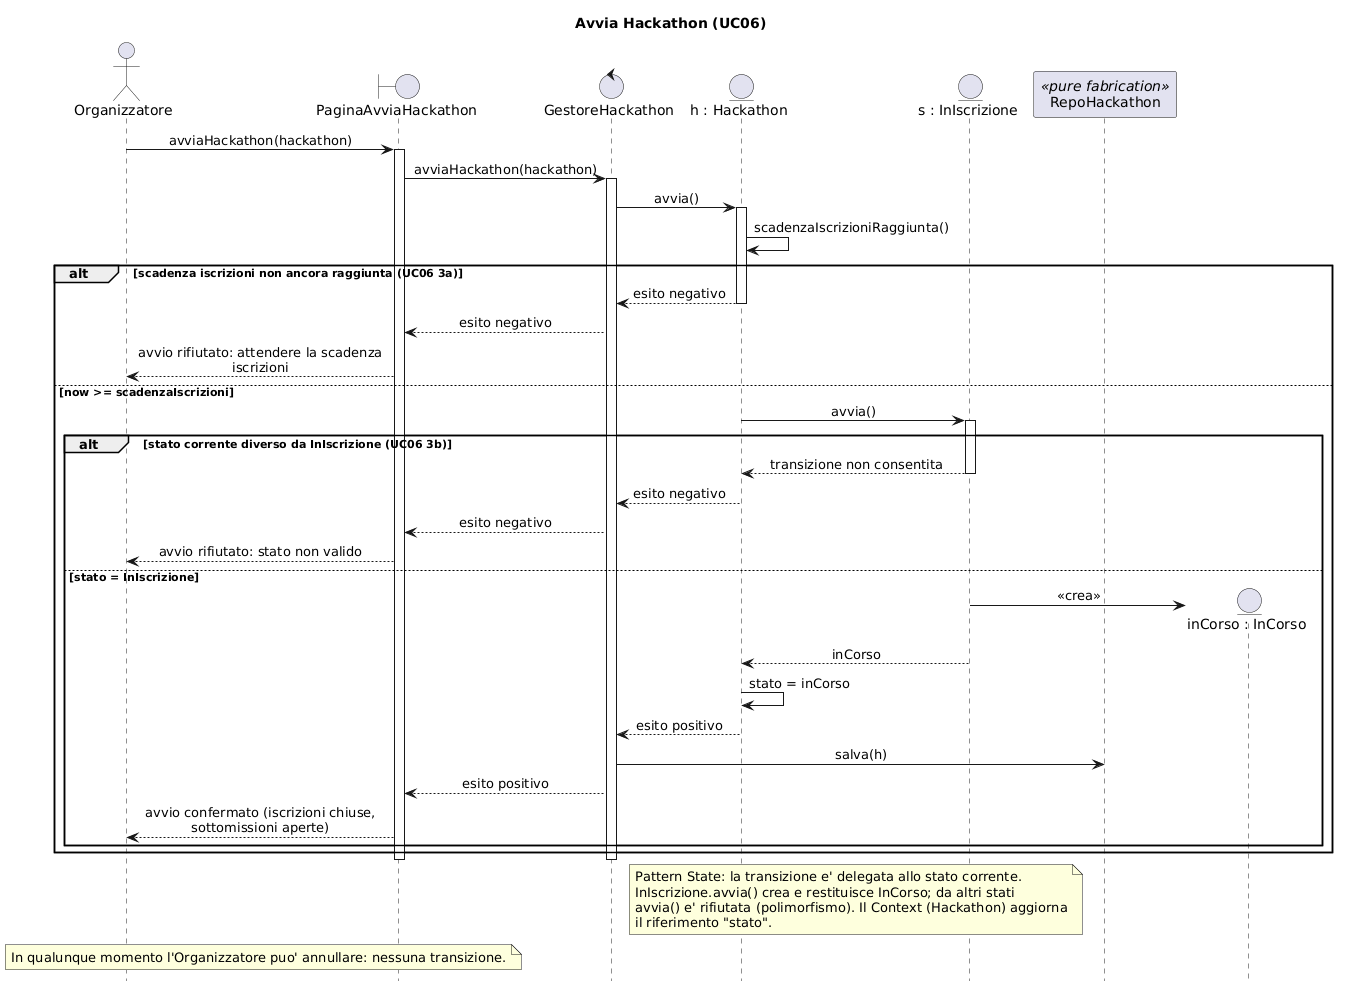

The diagram above was rendered by PlantUML. Its source (embedded in the PNG):
@startuml SEQ_AvviaHackathon
' Diagramma di sequenza — realizzazione di UC06 Avvia Hackathon (2a iterazione HackHub). Bozza (CHANGE).
' Pattern State: la transizione InIscrizione -> InCorso e' delegata allo stato corrente
' (solo InIscrizione.avvia() crea InCorso; da altri stati e' rifiutata per polimorfismo, Open/Closed).
' Guardia temporale (now >= scadenzaIscrizioni): Information Expert sull'Hackathon.
' EBC: PaginaX (boundary) = HandlerX, GestoreX (control) = ServiceX (vedi class diagram di progetto).
hide footbox
skinparam shadowing false
skinparam sequenceMessageAlign center
skinparam maxMessageSize 260

title Avvia Hackathon (UC06)

actor "Organizzatore" as Org
boundary "PaginaAvviaHackathon" as B
control "GestoreHackathon" as GH
entity "h : Hackathon" as H
entity "s : InIscrizione" as S
participant "RepoHackathon" as Repo <<pure fabrication>>

Org -> B : avviaHackathon(hackathon)
activate B
B -> GH : avviaHackathon(hackathon)
activate GH
GH -> H : avvia()
activate H
H -> H : scadenzaIscrizioniRaggiunta()

alt scadenza iscrizioni non ancora raggiunta (UC06 3a)
    H --> GH : esito negativo
    deactivate H
    GH --> B : esito negativo
    B --> Org : avvio rifiutato: attendere la scadenza iscrizioni
else now >= scadenzaIscrizioni
    H -> S : avvia()
    activate S
    alt stato corrente diverso da InIscrizione (UC06 3b)
        S --> H : transizione non consentita
        deactivate S
        H --> GH : esito negativo
        deactivate H
        GH --> B : esito negativo
        B --> Org : avvio rifiutato: stato non valido
    else stato = InIscrizione
        create entity "inCorso : InCorso" as S2
        S -> S2 : <<crea>>
        S --> H : inCorso
        deactivate S
        H -> H : stato = inCorso
        H --> GH : esito positivo
        deactivate H
        GH -> Repo : salva(h)
        GH --> B : esito positivo
        B --> Org : avvio confermato (iscrizioni chiuse, sottomissioni aperte)
    end
end
deactivate GH
deactivate B

note over H, S
  Pattern State: la transizione e' delegata allo stato corrente.
  InIscrizione.avvia() crea e restituisce InCorso; da altri stati
  avvia() e' rifiutata (polimorfismo). Il Context (Hackathon) aggiorna
  il riferimento "stato".
end note
note over Org, B
  In qualunque momento l'Organizzatore puo' annullare: nessuna transizione.
end note
@enduml